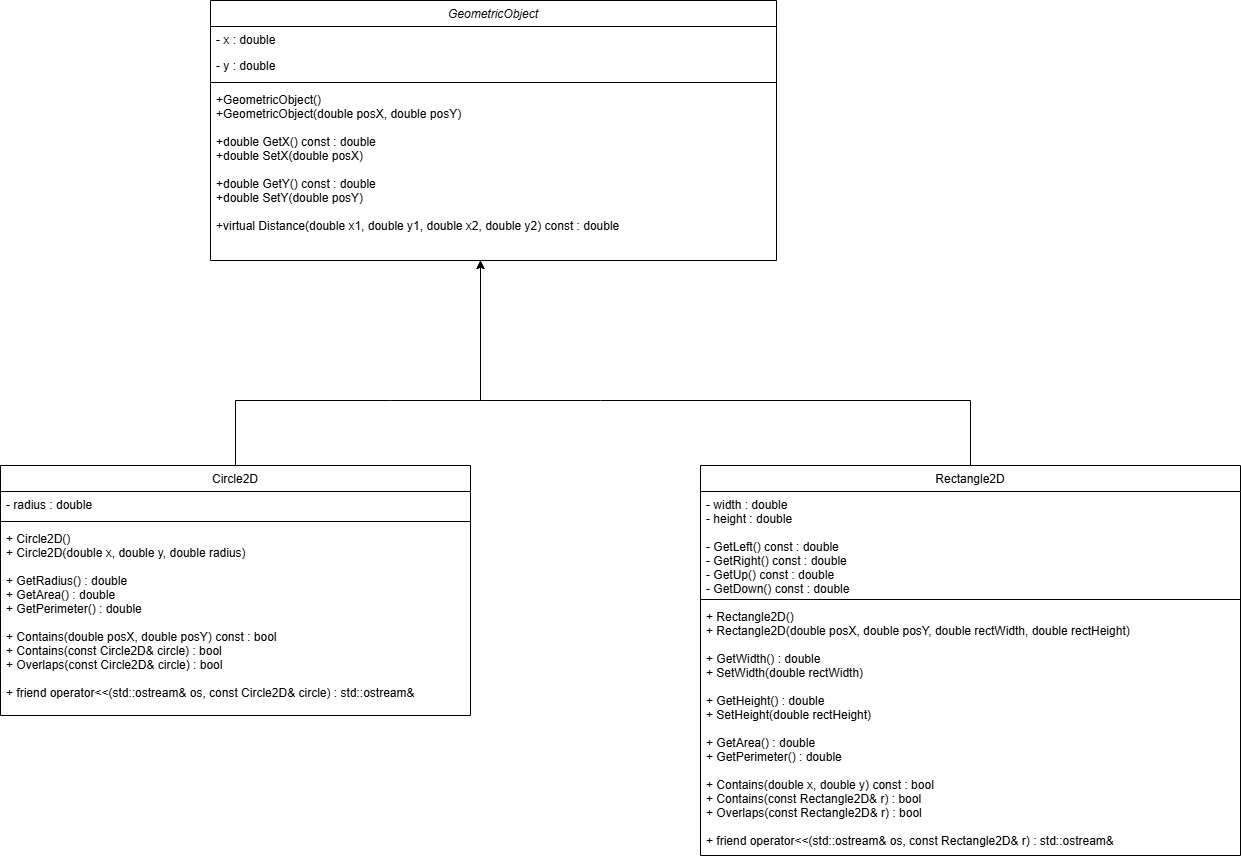

The diagram above was exported from draw.io. Its source (the exported page's mxGraphModel, read from the mxfile embedded in the PNG):
<mxGraphModel dx="1934" dy="658" grid="1" gridSize="10" guides="1" tooltips="1" connect="1" arrows="1" fold="1" page="1" pageScale="1" pageWidth="827" pageHeight="1169" background="#ffffff" math="0" shadow="0">
  <root>
    <mxCell id="WIyWlLk6GJQsqaUBKTNV-0" />
    <mxCell id="WIyWlLk6GJQsqaUBKTNV-1" parent="WIyWlLk6GJQsqaUBKTNV-0" />
    <mxCell id="zkfFHV4jXpPFQw0GAbJ--0" value="GeometricObject" style="swimlane;fontStyle=2;align=center;verticalAlign=top;childLayout=stackLayout;horizontal=1;startSize=26;horizontalStack=0;resizeParent=1;resizeLast=0;collapsible=1;marginBottom=0;rounded=0;shadow=0;strokeWidth=1;" parent="WIyWlLk6GJQsqaUBKTNV-1" vertex="1">
      <mxGeometry x="30" y="50" width="566" height="260" as="geometry">
        <mxRectangle x="230" y="140" width="160" height="26" as="alternateBounds" />
      </mxGeometry>
    </mxCell>
    <mxCell id="zkfFHV4jXpPFQw0GAbJ--1" value="- x : double" style="text;align=left;verticalAlign=top;spacingLeft=4;spacingRight=4;overflow=hidden;rotatable=0;points=[[0,0.5],[1,0.5]];portConstraint=eastwest;" parent="zkfFHV4jXpPFQw0GAbJ--0" vertex="1">
      <mxGeometry y="26" width="566" height="26" as="geometry" />
    </mxCell>
    <mxCell id="Q4iQL6t4c1IOe4NxFi_9-2" value="- y : double" style="text;align=left;verticalAlign=top;spacingLeft=4;spacingRight=4;overflow=hidden;rotatable=0;points=[[0,0.5],[1,0.5]];portConstraint=eastwest;" vertex="1" parent="zkfFHV4jXpPFQw0GAbJ--0">
      <mxGeometry y="52" width="566" height="26" as="geometry" />
    </mxCell>
    <mxCell id="zkfFHV4jXpPFQw0GAbJ--4" value="" style="line;html=1;strokeWidth=1;align=left;verticalAlign=middle;spacingTop=-1;spacingLeft=3;spacingRight=3;rotatable=0;labelPosition=right;points=[];portConstraint=eastwest;" parent="zkfFHV4jXpPFQw0GAbJ--0" vertex="1">
      <mxGeometry y="78" width="566" height="8" as="geometry" />
    </mxCell>
    <mxCell id="zkfFHV4jXpPFQw0GAbJ--5" value="+GeometricObject()&#10;+GeometricObject(double posX, double posY)&#10;&#10;+double GetX() const : double&#10;+double SetX(double posX)&#10;&#10;+double GetY() const : double&#10;+double SetY(double posY)&#10;&#10;+virtual Distance(double x1, double y1, double x2, double y2) const : double" style="text;align=left;verticalAlign=top;spacingLeft=4;spacingRight=4;overflow=hidden;rotatable=0;points=[[0,0.5],[1,0.5]];portConstraint=eastwest;" parent="zkfFHV4jXpPFQw0GAbJ--0" vertex="1">
      <mxGeometry y="86" width="566" height="174" as="geometry" />
    </mxCell>
    <mxCell id="Q4iQL6t4c1IOe4NxFi_9-1" style="edgeStyle=orthogonalEdgeStyle;rounded=0;orthogonalLoop=1;jettySize=auto;html=1;exitX=0.5;exitY=0;exitDx=0;exitDy=0;" edge="1" parent="WIyWlLk6GJQsqaUBKTNV-1" source="zkfFHV4jXpPFQw0GAbJ--6">
      <mxGeometry relative="1" as="geometry">
        <mxPoint x="300" y="310" as="targetPoint" />
        <Array as="points">
          <mxPoint x="210" y="450" />
          <mxPoint x="301" y="450" />
        </Array>
      </mxGeometry>
    </mxCell>
    <mxCell id="zkfFHV4jXpPFQw0GAbJ--6" value="Circle2D" style="swimlane;fontStyle=0;align=center;verticalAlign=top;childLayout=stackLayout;horizontal=1;startSize=26;horizontalStack=0;resizeParent=1;resizeLast=0;collapsible=1;marginBottom=0;rounded=0;shadow=0;strokeWidth=1;" parent="WIyWlLk6GJQsqaUBKTNV-1" vertex="1">
      <mxGeometry x="-180" y="515" width="470" height="250" as="geometry">
        <mxRectangle x="130" y="380" width="160" height="26" as="alternateBounds" />
      </mxGeometry>
    </mxCell>
    <mxCell id="zkfFHV4jXpPFQw0GAbJ--7" value="- radius : double" style="text;align=left;verticalAlign=top;spacingLeft=4;spacingRight=4;overflow=hidden;rotatable=0;points=[[0,0.5],[1,0.5]];portConstraint=eastwest;" parent="zkfFHV4jXpPFQw0GAbJ--6" vertex="1">
      <mxGeometry y="26" width="470" height="26" as="geometry" />
    </mxCell>
    <mxCell id="zkfFHV4jXpPFQw0GAbJ--9" value="" style="line;html=1;strokeWidth=1;align=left;verticalAlign=middle;spacingTop=-1;spacingLeft=3;spacingRight=3;rotatable=0;labelPosition=right;points=[];portConstraint=eastwest;" parent="zkfFHV4jXpPFQw0GAbJ--6" vertex="1">
      <mxGeometry y="52" width="470" height="8" as="geometry" />
    </mxCell>
    <mxCell id="zkfFHV4jXpPFQw0GAbJ--11" value="+ Circle2D()&#10;+ Circle2D(double x, double y, double radius)&#10;&#10;+ GetRadius() : double&#10;+ GetArea() : double&#10;+ GetPerimeter() : double&#10;&#10;+ Contains(double posX, double posY) const : bool&#10;+ Contains(const Circle2D&amp; circle) : bool&#10;+ Overlaps(const Circle2D&amp; circle) : bool&#10;&#10;+ friend operator&lt;&lt;(std::ostream&amp; os, const Circle2D&amp; circle) : std::ostream&amp;" style="text;align=left;verticalAlign=top;spacingLeft=4;spacingRight=4;overflow=hidden;rotatable=0;points=[[0,0.5],[1,0.5]];portConstraint=eastwest;" parent="zkfFHV4jXpPFQw0GAbJ--6" vertex="1">
      <mxGeometry y="60" width="470" height="190" as="geometry" />
    </mxCell>
    <mxCell id="Q4iQL6t4c1IOe4NxFi_9-3" style="edgeStyle=orthogonalEdgeStyle;rounded=0;orthogonalLoop=1;jettySize=auto;html=1;exitX=0.5;exitY=0;exitDx=0;exitDy=0;" edge="1" parent="WIyWlLk6GJQsqaUBKTNV-1" source="zkfFHV4jXpPFQw0GAbJ--13">
      <mxGeometry relative="1" as="geometry">
        <mxPoint x="300" y="310" as="targetPoint" />
        <Array as="points">
          <mxPoint x="420" y="450" />
          <mxPoint x="301" y="450" />
        </Array>
      </mxGeometry>
    </mxCell>
    <mxCell id="zkfFHV4jXpPFQw0GAbJ--13" value="Rectangle2D" style="swimlane;fontStyle=0;align=center;verticalAlign=top;childLayout=stackLayout;horizontal=1;startSize=26;horizontalStack=0;resizeParent=1;resizeLast=0;collapsible=1;marginBottom=0;rounded=0;shadow=0;strokeWidth=1;" parent="WIyWlLk6GJQsqaUBKTNV-1" vertex="1">
      <mxGeometry x="520" y="515" width="540" height="390" as="geometry">
        <mxRectangle x="340" y="380" width="170" height="26" as="alternateBounds" />
      </mxGeometry>
    </mxCell>
    <mxCell id="zkfFHV4jXpPFQw0GAbJ--14" value="- width : double&#10;- height : double&#10;&#10;- GetLeft() const : double&#10;- GetRight() const : double&#10;- GetUp() const : double&#10;- GetDown() const : double" style="text;align=left;verticalAlign=top;spacingLeft=4;spacingRight=4;overflow=hidden;rotatable=0;points=[[0,0.5],[1,0.5]];portConstraint=eastwest;" parent="zkfFHV4jXpPFQw0GAbJ--13" vertex="1">
      <mxGeometry y="26" width="540" height="104" as="geometry" />
    </mxCell>
    <mxCell id="zkfFHV4jXpPFQw0GAbJ--15" value="" style="line;html=1;strokeWidth=1;align=left;verticalAlign=middle;spacingTop=-1;spacingLeft=3;spacingRight=3;rotatable=0;labelPosition=right;points=[];portConstraint=eastwest;" parent="zkfFHV4jXpPFQw0GAbJ--13" vertex="1">
      <mxGeometry y="130" width="540" height="8" as="geometry" />
    </mxCell>
    <mxCell id="Q4iQL6t4c1IOe4NxFi_9-4" value="+ Rectangle2D()&#10;+ Rectangle2D(double posX, double posY, double rectWidth, double rectHeight)&#10;&#10;+ GetWidth() : double&#10;+ SetWidth(double rectWidth)&#10;&#10;+ GetHeight() : double&#10;+ SetHeight(double rectHeight)&#10;&#10;+ GetArea() : double&#10;+ GetPerimeter() : double&#10;&#10;+ Contains(double x, double y) const : bool&#10;+ Contains(const Rectangle2D&amp; r) : bool&#10;+ Overlaps(const Rectangle2D&amp; r) : bool&#10;&#10;+ friend operator&lt;&lt;(std::ostream&amp; os, const Rectangle2D&amp; r) : std::ostream&amp;" style="text;align=left;verticalAlign=top;spacingLeft=4;spacingRight=4;overflow=hidden;rotatable=0;points=[[0,0.5],[1,0.5]];portConstraint=eastwest;" vertex="1" parent="zkfFHV4jXpPFQw0GAbJ--13">
      <mxGeometry y="138" width="540" height="252" as="geometry" />
    </mxCell>
  </root>
</mxGraphModel>